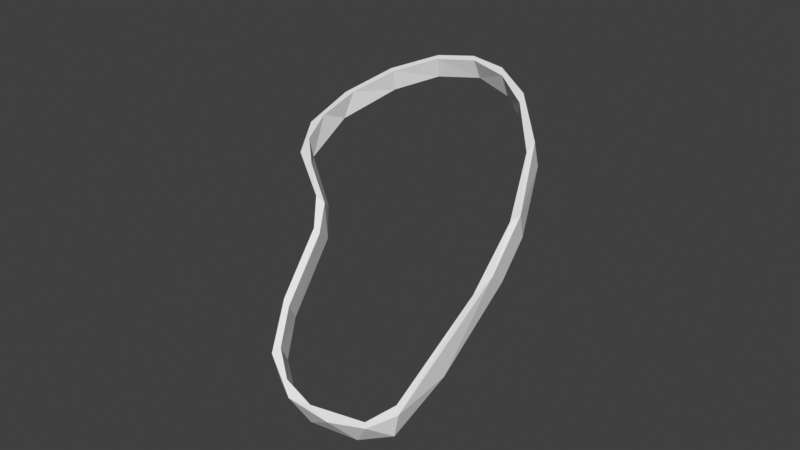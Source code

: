 # Source: RubberBand.blend  (saved by Blender 2.93.21; exported with 4.5.12 LTS)
import bpy
from mathutils import Matrix  # noqa: F401  (used for matrix-valued properties, if any)

bpy.ops.wm.read_factory_settings(use_empty=True)
scene = bpy.context.scene
scene.name = 'Scene'

# ---- collections
col_collection = bpy.data.collections.new('Collection'); scene.collection.children.link(col_collection)

# ---- materials (node trees are filled in below, after node groups)
mat_material_002 = bpy.data.materials.new('Material.002')
mat_material_002.use_transparent_shadow = False

# ---- material node trees
mat_material_002.use_nodes = True; mat_material_002.node_tree.nodes.clear()
_N = mat_material_002.node_tree.nodes; _L = mat_material_002.node_tree.links
n0 = _N.new('ShaderNodeOutputMaterial'); n0.name = 'Material Output'; n0.location = (300, 300)
n1 = _N.new('ShaderNodeBsdfDiffuse'); n1.name = 'Diffuse BSDF'; n1.location = (10, 300)
_L.new(n1.outputs[0], n0.inputs[0])
n0.is_active_output = True

# ---- world
world_world = bpy.data.worlds.new('World'); scene.world = world_world
world_world.use_nodes = True; world_world.node_tree.nodes.clear()
_N = world_world.node_tree.nodes; _L = world_world.node_tree.links
n0 = _N.new('ShaderNodeOutputWorld'); n0.name = 'World Output'; n0.location = (300, 300)
n1 = _N.new('ShaderNodeBackground'); n1.name = 'Background'; n1.location = (10, 300)
n1.inputs[0].default_value = (0.05088, 0.05088, 0.05088, 1.0)
_L.new(n1.outputs[0], n0.inputs[0])
n0.is_active_output = True
world_world.color = (0.05088, 0.05088, 0.05088)
world_world.use_sun_shadow = False
world_world.sun_shadow_jitter_overblur = 0.0

# ---- meshes
me_nurbspath = bpy.data.meshes.new('NurbsPath')
me_nurbspath.from_pydata([(-0.4501, -0.3288, -0.07092), (-0.2517, -0.358, 0.4068), (0.229, -0.4287, 0.3161), (0.8115, -0.353, 0.8734), (1.448, -0.2849, 0.773), (1.759, -0.08103, 1.167), (2.35, 0.1554, 1.003), (2.362, 0.2758, 1.306), (2.844, 0.6847, 1.071), (2.764, 0.7566, 1.352), (2.948, 1.314, 0.9963), (2.869, 1.321, 1.289), (2.706, 1.909, 0.8237), (2.649, 1.919, 1.122), (2.093, 2.495, 0.5452), (2.216, 2.389, 0.9154), (1.715, 2.668, 0.7231), (1.253, 2.678, 0.2734), (1.208, 2.714, 0.568), (0.6634, 2.491, 0.4385), (0.3354, 2.154, 0.01699), (0.05186, 2.105, 0.1994), (-0.06842, 2.035, -0.2444), (-0.314, 2.055, -0.05317), (-1.003, 2.164, -0.9049), (-1.165, 2.177, -0.6523), (-1.486, 2.101, -1.218), (-1.63, 2.124, -0.9551), (-1.823, 1.889, -1.416), (-1.963, 1.927, -1.153), (-2.171, 1.352, -1.526), (-2.236, 1.544, -1.254), (-2.46, 0.8113, -1.193), (-2.306, 0.7376, -1.443), (-2.2, 0.51, -1.348), (-2.264, 0.4977, -1.036), (-1.437, 0.08824, -0.8271), (-1.071, -0.09926, -0.1849), (-0.1205, -0.501, 0.1566), (-0.17, -0.4693, 0.4674), (0.969, -0.4856, 0.6293), (0.9863, -0.4261, 0.9496), (1.93, -0.1949, 0.921), (1.959, -0.09431, 1.234), (2.544, 0.1856, 1.059), (2.552, 0.3169, 1.359), (2.955, 0.7094, 1.1), (2.878, 0.7892, 1.38), (3.044, 1.331, 1.022), (2.966, 1.334, 1.315), (2.787, 1.967, 0.8371), (2.731, 1.975, 1.136), (2.27, 2.49, 0.5967), (2.227, 2.512, 0.897), (1.614, 2.768, 0.3596), (1.572, 2.813, 0.6566), (0.9398, 2.663, 0.1804), (0.9174, 2.74, 0.4758), (0.1363, 2.249, 0.244), (0.2991, 2.245, -0.01716), (-0.03514, 2.132, -0.226), (-0.2559, 2.151, -0.01589), (-1.086, 2.271, -0.6051), (-1.088, 2.267, -0.967), (-1.701, 2.214, -1.008), (-1.729, 2.102, -1.377), (-2.166, 1.836, -1.265), (-2.158, 1.571, -1.564), (-2.445, 1.264, -1.298), (-2.381, 0.9317, -1.527), (-2.533, 0.7803, -1.225), (-2.337, 0.5021, -1.417), (-2.374, 0.4442, -1.088), (-1.671, 0.09041, -0.9691), (-0.8942, -0.2839, -0.02077), (-0.6571, -0.3638, -0.2031)], [], [(3, 2, 1), (5, 4, 3), (7, 6, 5), (9, 8, 7), (16, 17, 14), (19, 20, 17), (23, 22, 21), (32, 33, 30), (35, 34, 32), (35, 36, 34), (37, 0, 36), (38, 39, 74), (40, 41, 39), (42, 43, 41), (44, 45, 43), (46, 47, 45), (56, 58, 57), (60, 61, 58), (60, 62, 61), (63, 64, 62), (65, 66, 64), (67, 68, 66), (69, 70, 68), (71, 72, 70), (73, 74, 72), (0, 38, 75), (1, 74, 39), (2, 40, 38), (3, 39, 41), (5, 41, 43), (6, 42, 4), (7, 43, 45), (8, 44, 6), (9, 45, 47), (16, 53, 55), (17, 54, 14), (17, 56, 54), (18, 57, 19), (20, 59, 56), (19, 58, 21), (20, 60, 59), (21, 58, 61), (23, 61, 62), (24, 60, 22), (25, 62, 64), (26, 63, 24), (29, 64, 66), (28, 67, 65), (31, 66, 68), (30, 69, 67), (32, 68, 70), (32, 70, 72), (32, 72, 35), (34, 73, 71), (37, 72, 74), (36, 75, 73), (37, 1, 0), (1, 2, 0), (3, 4, 2), (5, 6, 4), (7, 8, 6), (10, 11, 13, 12), (12, 13, 15, 14), (24, 22, 23, 25), (15, 16, 14), (16, 18, 17), (18, 19, 17), (19, 21, 20), (21, 22, 20), (24, 25, 27, 26), (26, 27, 29, 28), (28, 29, 31, 30), (49, 47, 46, 48), (31, 32, 30), (8, 9, 11, 10), (32, 34, 33), (35, 37, 36), (75, 38, 74), (38, 40, 39), (40, 42, 41), (42, 44, 43), (44, 46, 45), (51, 49, 48, 50), (53, 51, 50, 52), (55, 53, 52, 54), (57, 55, 54, 56), (47, 49, 11, 9), (56, 59, 58), (59, 60, 58), (60, 63, 62), (63, 65, 64), (65, 67, 66), (67, 69, 68), (69, 71, 70), (71, 73, 72), (73, 75, 74), (1, 37, 74), (0, 2, 38), (3, 1, 39), (2, 4, 40), (5, 3, 41), (4, 42, 40), (7, 5, 43), (6, 44, 42), (9, 7, 45), (8, 46, 44), (48, 46, 8, 10), (51, 13, 11, 49), (50, 48, 10, 12), (51, 53, 15, 13), (52, 50, 12, 14), (16, 15, 53), (14, 54, 52), (18, 16, 55), (18, 55, 57), (17, 20, 56), (19, 57, 58), (20, 22, 60), (23, 21, 61), (25, 23, 62), (24, 63, 60), (27, 25, 64), (26, 65, 63), (29, 27, 64), (26, 28, 65), (31, 29, 66), (28, 30, 67), (32, 31, 68), (30, 33, 69), (33, 71, 69), (33, 34, 71), (34, 36, 73), (37, 35, 72), (36, 0, 75)])
_uv = me_nurbspath.uv_layers.new(name='UVMap')
_uv.uv.foreach_set('vector', [0.09534, 1.0, 0.05699, 0.0, 0.03293, 1.0, 0.14, 1.0, 0.1207, 0.0, 0.09534, 1.0, 0.1707, 1.0, 0.1651, 0.0, 0.14, 1.0, 0.2004, 1.0, 0.1993, 0.0, 0.1707, 1.0, 0.3162, 1.0, 0.348, 0.0, 0.3003, 0.0, 0.3842, 1.0, 0.4283, 0.0, 0.348, 0.0, 0.4844, 1.0, 0.4762, 0.0, 0.4437, 1.0, 0.7861, 1.0, 0.7878, 0.0, 0.7112, 0.0, 0.8424, 1.0, 0.8294, 0.0, 0.7861, 1.0, 0.8424, 1.0, 0.9112, 0.0, 0.8294, 0.0, 0.9589, 1.0, 0.988, 0.0, 0.9112, 0.0, 0.0335, 0.0, 0.03995, 1.0, 0.00501, 1.0, 0.09738, 0.0, 0.1032, 1.0, 0.03995, 1.0, 0.142, 0.0, 0.1477, 1.0, 0.1032, 1.0, 0.1728, 0.0, 0.1783, 1.0, 0.1477, 1.0, 0.2025, 0.0, 0.2039, 1.0, 0.1783, 1.0, 0.3671, 0.0, 0.4314, 1.0, 0.3624, 1.0, 0.4718, 0.0, 0.4782, 1.0, 0.4314, 1.0, 0.4718, 0.0, 0.5571, 1.0, 0.4782, 1.0, 0.5713, 0.0, 0.6113, 1.0, 0.5571, 1.0, 0.6306, 0.0, 0.6676, 1.0, 0.6113, 1.0, 0.6915, 0.0, 0.7294, 1.0, 0.6676, 1.0, 0.7603, 0.0, 0.7867, 1.0, 0.7294, 1.0, 0.8169, 0.0, 0.834, 1.0, 0.7867, 1.0, 0.8945, 0.0, 0.9765, 1.0, 0.834, 1.0, 0.008115, 0.0, 0.0335, 0.0, 0.0, 0.0, 0.03293, 1.0, 0.00501, 1.0, 0.03995, 1.0, 0.05699, 0.0, 0.09738, 0.0, 0.0335, 0.0, 0.09534, 1.0, 0.03995, 1.0, 0.1032, 1.0, 0.14, 1.0, 0.1032, 1.0, 0.1477, 1.0, 0.1651, 0.0, 0.142, 0.0, 0.1207, 0.0, 0.1707, 1.0, 0.1477, 1.0, 0.1783, 1.0, 0.1993, 0.0, 0.1728, 0.0, 0.1651, 0.0, 0.2004, 1.0, 0.1783, 1.0, 0.2039, 1.0, 0.3162, 1.0, 0.2911, 1.0, 0.3254, 1.0, 0.348, 0.0, 0.3276, 0.0, 0.3003, 0.0, 0.348, 0.0, 0.3671, 0.0, 0.3276, 0.0, 0.3453, 1.0, 0.3624, 1.0, 0.3842, 1.0, 0.4283, 0.0, 0.4279, 0.0, 0.3671, 0.0, 0.3842, 1.0, 0.4314, 1.0, 0.4437, 1.0, 0.4283, 0.0, 0.4718, 0.0, 0.4279, 0.0, 0.4437, 1.0, 0.4314, 1.0, 0.4782, 1.0, 0.4844, 1.0, 0.4782, 1.0, 0.5571, 1.0, 0.5639, 0.0, 0.4718, 0.0, 0.4762, 0.0, 0.5634, 1.0, 0.5571, 1.0, 0.6113, 1.0, 0.6083, 0.0, 0.5713, 0.0, 0.5639, 0.0, 0.6462, 1.0, 0.6113, 1.0, 0.6676, 1.0, 0.6482, 0.0, 0.6915, 0.0, 0.6306, 0.0, 0.6948, 1.0, 0.6676, 1.0, 0.7294, 1.0, 0.7112, 0.0, 0.7603, 0.0, 0.6915, 0.0, 0.7861, 1.0, 0.7294, 1.0, 0.7867, 1.0, 0.7861, 1.0, 0.7867, 1.0, 0.834, 1.0, 0.7861, 1.0, 0.834, 1.0, 0.8424, 1.0, 0.8294, 0.0, 0.8945, 0.0, 0.8169, 0.0, 0.9589, 1.0, 0.834, 1.0, 0.9765, 1.0, 0.9112, 0.0, 0.9846, 0.0, 0.8945, 0.0, 0.0, 1.0, 0.03293, 1.0, 0.008115, 0.0, 0.03293, 1.0, 0.05699, 0.0, 0.008115, 0.0, 0.09534, 1.0, 0.1207, 0.0, 0.05699, 0.0, 0.14, 1.0, 0.1651, 0.0, 0.1207, 0.0, 0.1707, 1.0, 0.1993, 0.0, 0.1651, 0.0, 0.2314, 0.0, 0.2293, 1.0, 0.2595, 1.0, 0.2616, 0.0, 0.2616, 0.0, 0.2595, 1.0, 0.2881, 1.0, 0.3003, 0.0, 0.5639, 0.0, 0.4762, 0.0, 0.4844, 1.0, 0.5634, 1.0, 0.2881, 1.0, 0.3162, 1.0, 0.3003, 0.0, 0.3162, 1.0, 0.3453, 1.0, 0.348, 0.0, 0.3453, 1.0, 0.3842, 1.0, 0.348, 0.0, 0.3842, 1.0, 0.4437, 1.0, 0.4283, 0.0, 0.4437, 1.0, 0.4762, 0.0, 0.4283, 0.0, 0.5639, 0.0, 0.5634, 1.0, 0.6064, 1.0, 0.6083, 0.0, 0.6083, 0.0, 0.6064, 1.0, 0.6462, 1.0, 0.6482, 0.0, 0.6482, 0.0, 0.6462, 1.0, 0.6948, 1.0, 0.7112, 0.0, 0.2293, 1.0, 0.2039, 1.0, 0.2025, 0.0, 0.2314, 0.0, 0.6948, 1.0, 0.7861, 1.0, 0.7112, 0.0, 0.1993, 0.0, 0.2004, 1.0, 0.2293, 1.0, 0.2314, 0.0, 0.7861, 1.0, 0.8294, 0.0, 0.7878, 0.0, 0.8424, 1.0, 0.9589, 1.0, 0.9112, 0.0, 0.0, 0.0, 0.0335, 0.0, 0.00501, 1.0, 0.0335, 0.0, 0.09738, 0.0, 0.03995, 1.0, 0.09738, 0.0, 0.142, 0.0, 0.1032, 1.0, 0.142, 0.0, 0.1728, 0.0, 0.1477, 1.0, 0.1728, 0.0, 0.2025, 0.0, 0.1783, 1.0, 0.2595, 1.0, 0.2293, 1.0, 0.2314, 0.0, 0.2616, 0.0, 0.2911, 1.0, 0.2595, 1.0, 0.2616, 0.0, 0.2932, 0.0, 0.3254, 1.0, 0.2911, 1.0, 0.2932, 0.0, 0.3276, 0.0, 0.3624, 1.0, 0.3254, 1.0, 0.3276, 0.0, 0.3671, 0.0, 0.2039, 1.0, 0.2293, 1.0, 0.2293, 1.0, 0.2004, 1.0, 0.3671, 0.0, 0.4279, 0.0, 0.4314, 1.0, 0.4279, 0.0, 0.4718, 0.0, 0.4314, 1.0, 0.4718, 0.0, 0.5713, 0.0, 0.5571, 1.0, 0.5713, 0.0, 0.6306, 0.0, 0.6113, 1.0, 0.6306, 0.0, 0.6915, 0.0, 0.6676, 1.0, 0.6915, 0.0, 0.7603, 0.0, 0.7294, 1.0, 0.7603, 0.0, 0.8169, 0.0, 0.7867, 1.0, 0.8169, 0.0, 0.8945, 0.0, 0.834, 1.0, 0.8945, 0.0, 0.9846, 0.0, 0.9765, 1.0, 0.03293, 1.0, 0.0, 1.0, 0.00501, 1.0, 0.008115, 0.0, 0.05699, 0.0, 0.0335, 0.0, 0.09534, 1.0, 0.03293, 1.0, 0.03995, 1.0, 0.05699, 0.0, 0.1207, 0.0, 0.09738, 0.0, 0.14, 1.0, 0.09534, 1.0, 0.1032, 1.0, 0.1207, 0.0, 0.142, 0.0, 0.09738, 0.0, 0.1707, 1.0, 0.14, 1.0, 0.1477, 1.0, 0.1651, 0.0, 0.1728, 0.0, 0.142, 0.0, 0.2004, 1.0, 0.1707, 1.0, 0.1783, 1.0, 0.1993, 0.0, 0.2025, 0.0, 0.1728, 0.0, 0.2314, 0.0, 0.2025, 0.0, 0.1993, 0.0, 0.2314, 0.0, 0.2595, 1.0, 0.2595, 1.0, 0.2293, 1.0, 0.2293, 1.0, 0.2616, 0.0, 0.2314, 0.0, 0.2314, 0.0, 0.2616, 0.0, 0.2595, 1.0, 0.2911, 1.0, 0.2881, 1.0, 0.2595, 1.0, 0.2932, 0.0, 0.2616, 0.0, 0.2616, 0.0, 0.3003, 0.0, 0.3162, 1.0, 0.2881, 1.0, 0.2911, 1.0, 0.3003, 0.0, 0.3276, 0.0, 0.2932, 0.0, 0.3453, 1.0, 0.3162, 1.0, 0.3254, 1.0, 0.3453, 1.0, 0.3254, 1.0, 0.3624, 1.0, 0.348, 0.0, 0.4283, 0.0, 0.3671, 0.0, 0.3842, 1.0, 0.3624, 1.0, 0.4314, 1.0, 0.4283, 0.0, 0.4762, 0.0, 0.4718, 0.0, 0.4844, 1.0, 0.4437, 1.0, 0.4782, 1.0, 0.5634, 1.0, 0.4844, 1.0, 0.5571, 1.0, 0.5639, 0.0, 0.5713, 0.0, 0.4718, 0.0, 0.6064, 1.0, 0.5634, 1.0, 0.6113, 1.0, 0.6083, 0.0, 0.6306, 0.0, 0.5713, 0.0, 0.6462, 1.0, 0.6064, 1.0, 0.6113, 1.0, 0.6083, 0.0, 0.6482, 0.0, 0.6306, 0.0, 0.6948, 1.0, 0.6462, 1.0, 0.6676, 1.0, 0.6482, 0.0, 0.7112, 0.0, 0.6915, 0.0, 0.7861, 1.0, 0.6948, 1.0, 0.7294, 1.0, 0.7112, 0.0, 0.7878, 0.0, 0.7603, 0.0, 0.7878, 0.0, 0.8169, 0.0, 0.7603, 0.0, 0.7878, 0.0, 0.8294, 0.0, 0.8169, 0.0, 0.8294, 0.0, 0.9112, 0.0, 0.8945, 0.0, 0.9589, 1.0, 0.8424, 1.0, 0.834, 1.0, 0.9112, 0.0, 0.988, 0.0, 0.9846, 0.0])
me_nurbspath.materials.append(mat_material_002)
me_nurbspath.use_remesh_fix_poles = True
me_nurbspath.use_remesh_preserve_attributes = False
me_nurbspath.update()

# ---- objects
ob_nurbspath = bpy.data.objects.new('NurbsPath', me_nurbspath)

# ---- transforms, parenting, visibility, modifiers, constraints
ob_nurbspath.location = (0.5381, 1.149, 0.2471)
ob_nurbspath.rotation_euler = (0.0, 0.0, 1.995)

# ---- collection membership
col_collection.objects.link(ob_nurbspath)

# ---- scene / render settings (as saved in the file)
scene.frame_start = 1; scene.frame_end = 250; scene.frame_set(187)
scene.render.engine = 'BLENDER_EEVEE_NEXT'
scene.cycles.use_denoising = False
scene.cycles.samples = 128
scene.cycles.sampling_pattern = 'TABULATED_SOBOL'
scene.cycles.use_adaptive_sampling = False
scene.cycles.use_light_tree = False
scene.view_settings.view_transform = 'Standard'
bpy.context.view_layer.update()

# ---- added for rendering (the .blend has no active camera and no usable light): camera, sun
cam_auto = bpy.data.cameras.new('AutoCamera')
cam_auto.lens = 50.0
cam_auto.sensor_width = 36.0
cam_auto.clip_end = 1000.0
ob_auto_camera = bpy.data.objects.new('AutoCamera', cam_auto)
scene.collection.objects.link(ob_auto_camera)
ob_auto_camera.location = (7.57533, -8.9287, 6.71202)
ob_auto_camera.rotation_euler = (1.09748, -7.21219e-08, 0.694738)
scene.camera = ob_auto_camera
light_auto_sun = bpy.data.lights.new('AutoSun', 'SUN')
light_auto_sun.energy = 3.0
light_auto_sun.angle = 0.0523599
ob_auto_sun = bpy.data.objects.new('AutoSun', light_auto_sun)
scene.collection.objects.link(ob_auto_sun)
ob_auto_sun.rotation_euler = (0.872665, 0.174533, 0.523599)
bpy.context.view_layer.update()
